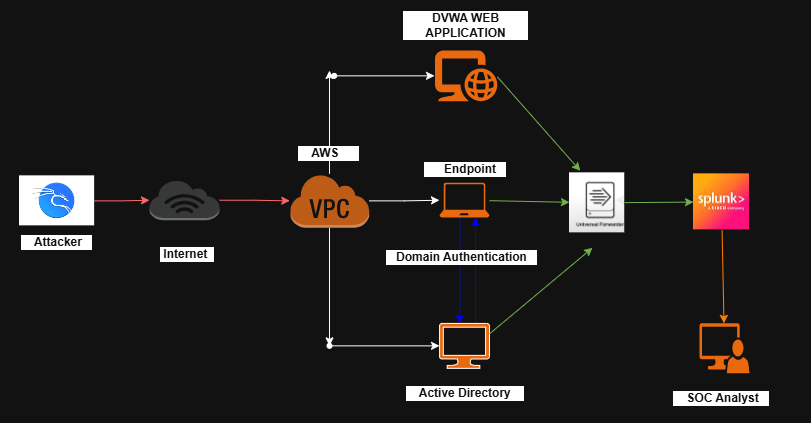

The diagram above was exported from draw.io. Its source (the exported page's mxGraphModel, read from the mxfile embedded in the PNG):
<mxGraphModel dx="1097" dy="555" grid="1" gridSize="10" guides="1" tooltips="1" connect="1" arrows="1" fold="1" page="1" pageScale="1" pageWidth="850" pageHeight="1100" background="#FFFFFF" math="0" shadow="0">
  <root>
    <mxCell id="0" />
    <mxCell id="1" parent="0" />
    <mxCell id="16s1OcY6sbvQHdga6-c6-23" edge="1" parent="1" source="16s1OcY6sbvQHdga6-c6-3" style="edgeStyle=orthogonalEdgeStyle;rounded=0;orthogonalLoop=1;jettySize=auto;html=1;" target="16s1OcY6sbvQHdga6-c6-8" value="">
      <mxGeometry relative="1" as="geometry" />
    </mxCell>
    <mxCell id="16s1OcY6sbvQHdga6-c6-33" edge="1" parent="1" source="16s1OcY6sbvQHdga6-c6-3" style="edgeStyle=none;rounded=0;orthogonalLoop=1;jettySize=auto;html=1;" value="">
      <mxGeometry relative="1" as="geometry">
        <mxPoint x="348" y="186" as="targetPoint" />
      </mxGeometry>
    </mxCell>
    <mxCell id="16s1OcY6sbvQHdga6-c6-36" edge="1" parent="1" source="16s1OcY6sbvQHdga6-c6-3" style="edgeStyle=none;rounded=0;orthogonalLoop=1;jettySize=auto;html=1;" target="16s1OcY6sbvQHdga6-c6-35" value="">
      <mxGeometry relative="1" as="geometry" />
    </mxCell>
    <mxCell id="16s1OcY6sbvQHdga6-c6-3" parent="1" style="outlineConnect=0;dashed=0;verticalLabelPosition=bottom;verticalAlign=top;align=center;html=1;shape=mxgraph.aws3.virtual_private_cloud;fillColor=#F58534;gradientColor=none;" value="" vertex="1">
      <mxGeometry height="54" width="79.5" x="308.25" y="289.35" as="geometry" />
    </mxCell>
    <mxCell id="16s1OcY6sbvQHdga6-c6-5" parent="1" style="points=[];aspect=fixed;html=1;align=center;shadow=0;dashed=0;fillColor=#FF6A00;strokeColor=none;shape=mxgraph.alibaba_cloud.domain_and_website;" value="" vertex="1">
      <mxGeometry height="50.7" width="62.83" x="453.00000000000006" y="166" as="geometry" />
    </mxCell>
    <mxCell id="Jq_Kx8BlNDsYmXfU70AW-4" edge="1" parent="1" style="edgeStyle=orthogonalEdgeStyle;rounded=0;orthogonalLoop=1;jettySize=auto;html=1;strokeColor=light-dark(#000000,#0000FF);" value="">
      <mxGeometry relative="1" as="geometry">
        <Array as="points">
          <mxPoint x="494" y="390" />
          <mxPoint x="494" y="390" />
        </Array>
        <mxPoint x="494" y="438.85" as="sourcePoint" />
        <mxPoint x="494" y="333" as="targetPoint" />
      </mxGeometry>
    </mxCell>
    <mxCell id="16s1OcY6sbvQHdga6-c6-7" parent="1" style="verticalLabelPosition=bottom;html=1;verticalAlign=top;align=center;shape=mxgraph.azure.computer;pointerEvents=1;gradientColor=#FF6A00;fillColor=#FF6A00;" value="" vertex="1">
      <mxGeometry height="45" width="50" x="458" y="438.85" as="geometry" />
    </mxCell>
    <mxCell id="16s1OcY6sbvQHdga6-c6-43" edge="1" parent="1" source="16s1OcY6sbvQHdga6-c6-8" style="edgeStyle=none;rounded=0;orthogonalLoop=1;jettySize=auto;html=1;strokeColor=#2D7600;fillColor=#60a917;" target="16s1OcY6sbvQHdga6-c6-11" value="">
      <mxGeometry relative="1" as="geometry" />
    </mxCell>
    <mxCell id="Jq_Kx8BlNDsYmXfU70AW-1" edge="1" parent="1" style="edgeStyle=orthogonalEdgeStyle;rounded=0;orthogonalLoop=1;jettySize=auto;html=1;strokeColor=light-dark(#000000,#0000FF);" value="">
      <mxGeometry relative="1" as="geometry">
        <mxPoint x="478.27000000000004" y="333" as="sourcePoint" />
        <mxPoint x="478.27000000000004" y="438.85" as="targetPoint" />
      </mxGeometry>
    </mxCell>
    <mxCell id="16s1OcY6sbvQHdga6-c6-8" parent="1" style="verticalLabelPosition=bottom;html=1;verticalAlign=top;align=center;strokeColor=none;fillColor=#FF6A00;shape=mxgraph.azure.laptop;pointerEvents=1;" value="" vertex="1">
      <mxGeometry height="34.65" width="50" x="458" y="298.35" as="geometry" />
    </mxCell>
    <mxCell id="16s1OcY6sbvQHdga6-c6-45" edge="1" parent="1" source="16s1OcY6sbvQHdga6-c6-9" style="edgeStyle=none;rounded=0;orthogonalLoop=1;jettySize=auto;html=1;strokeColor=light-dark(#000000,#FF8000);" target="16s1OcY6sbvQHdga6-c6-13" value="">
      <mxGeometry relative="1" as="geometry" />
    </mxCell>
    <mxCell id="16s1OcY6sbvQHdga6-c6-9" parent="1" style="shape=image;imageAspect=0;aspect=fixed;verticalLabelPosition=bottom;verticalAlign=top;image=data:image/jpeg,(base64 omitted: 1632 chars);" value="" vertex="1">
      <mxGeometry height="56" width="56" x="712" y="289.35" as="geometry" />
    </mxCell>
    <mxCell id="16s1OcY6sbvQHdga6-c6-20" edge="1" parent="1" source="16s1OcY6sbvQHdga6-c6-10" style="edgeStyle=orthogonalEdgeStyle;rounded=0;orthogonalLoop=1;jettySize=auto;html=1;fontColor=light-dark(#000000,#CC0000);strokeColor=light-dark(#000000,#FF6666);" target="16s1OcY6sbvQHdga6-c6-12" value="">
      <mxGeometry relative="1" as="geometry" />
    </mxCell>
    <mxCell id="16s1OcY6sbvQHdga6-c6-10" parent="1" style="shape=image;imageAspect=0;aspect=fixed;verticalLabelPosition=bottom;verticalAlign=top;image=data:image/png,(base64 omitted: 5524 chars);" value="" vertex="1">
      <mxGeometry height="50" width="75.13" x="38" y="291.35" as="geometry" />
    </mxCell>
    <mxCell id="16s1OcY6sbvQHdga6-c6-40" edge="1" parent="1" style="edgeStyle=none;rounded=0;orthogonalLoop=1;jettySize=auto;html=1;strokeColor=#2D7600;fillColor=#60a917;" value="">
      <mxGeometry relative="1" as="geometry">
        <mxPoint x="515.8299999999999" y="192.35" as="sourcePoint" />
        <mxPoint x="598.83" y="286.35" as="targetPoint" />
      </mxGeometry>
    </mxCell>
    <mxCell id="16s1OcY6sbvQHdga6-c6-44" edge="1" parent="1" source="16s1OcY6sbvQHdga6-c6-11" style="edgeStyle=none;rounded=0;orthogonalLoop=1;jettySize=auto;html=1;fillColor=#60a917;strokeColor=#2D7600;" target="16s1OcY6sbvQHdga6-c6-9" value="">
      <mxGeometry relative="1" as="geometry" />
    </mxCell>
    <mxCell id="16s1OcY6sbvQHdga6-c6-11" parent="1" style="shape=image;imageAspect=0;aspect=fixed;verticalLabelPosition=bottom;verticalAlign=top;image=data:image/jpeg,(base64 omitted: 11824 chars);rotation=0;" value="" vertex="1">
      <mxGeometry height="60" width="55.25" x="588" y="288.35" as="geometry" />
    </mxCell>
    <mxCell id="16s1OcY6sbvQHdga6-c6-21" edge="1" parent="1" source="16s1OcY6sbvQHdga6-c6-12" style="edgeStyle=orthogonalEdgeStyle;rounded=0;orthogonalLoop=1;jettySize=auto;html=1;strokeColor=light-dark(#000000,#FF6666);" target="16s1OcY6sbvQHdga6-c6-3" value="">
      <mxGeometry relative="1" as="geometry" />
    </mxCell>
    <mxCell id="16s1OcY6sbvQHdga6-c6-12" parent="1" style="outlineConnect=0;dashed=0;verticalLabelPosition=bottom;verticalAlign=top;align=center;html=1;shape=mxgraph.aws3.internet_3;fillColor=#D2D3D3;gradientColor=none;" value="" vertex="1">
      <mxGeometry height="40" width="70" x="168" y="295.68" as="geometry" />
    </mxCell>
    <mxCell id="16s1OcY6sbvQHdga6-c6-56" edge="1" parent="1" source="16s1OcY6sbvQHdga6-c6-13" style="edgeStyle=none;rounded=0;orthogonalLoop=1;jettySize=auto;html=1;" target="16s1OcY6sbvQHdga6-c6-55" value="">
      <mxGeometry relative="1" as="geometry" />
    </mxCell>
    <mxCell id="16s1OcY6sbvQHdga6-c6-13" parent="1" style="sketch=0;pointerEvents=1;shadow=0;dashed=0;html=1;strokeColor=none;labelPosition=center;verticalLabelPosition=bottom;verticalAlign=top;align=center;fillColor=#FF6A00;shape=mxgraph.mscae.system_center.admin_console" value="" vertex="1">
      <mxGeometry height="50" width="50" x="718" y="438.85" as="geometry" />
    </mxCell>
    <mxCell id="16s1OcY6sbvQHdga6-c6-34" edge="1" parent="1" source="16s1OcY6sbvQHdga6-c6-31" style="edgeStyle=none;rounded=0;orthogonalLoop=1;jettySize=auto;html=1;" target="16s1OcY6sbvQHdga6-c6-5" value="">
      <mxGeometry relative="1" as="geometry" />
    </mxCell>
    <mxCell id="16s1OcY6sbvQHdga6-c6-31" parent="1" style="shape=waypoint;sketch=0;size=6;pointerEvents=1;points=[];fillColor=none;resizable=0;rotatable=0;perimeter=centerPerimeter;snapToPoint=1;" value="" vertex="1">
      <mxGeometry height="20" width="20" x="342.75" y="181.35" as="geometry" />
    </mxCell>
    <mxCell id="16s1OcY6sbvQHdga6-c6-38" edge="1" parent="1" source="16s1OcY6sbvQHdga6-c6-35" style="edgeStyle=none;rounded=0;orthogonalLoop=1;jettySize=auto;html=1;" target="16s1OcY6sbvQHdga6-c6-7" value="">
      <mxGeometry relative="1" as="geometry" />
    </mxCell>
    <mxCell id="16s1OcY6sbvQHdga6-c6-35" parent="1" style="shape=waypoint;sketch=0;size=6;pointerEvents=1;points=[];fillColor=#F58534;resizable=0;rotatable=0;perimeter=centerPerimeter;snapToPoint=1;verticalAlign=top;dashed=0;gradientColor=none;" value="" vertex="1">
      <mxGeometry height="20" width="20" x="338" y="451.35" as="geometry" />
    </mxCell>
    <mxCell id="16s1OcY6sbvQHdga6-c6-41" edge="1" parent="1" style="edgeStyle=none;rounded=0;orthogonalLoop=1;jettySize=auto;html=1;strokeColor=#2D7600;fillColor=#60a917;" value="">
      <mxGeometry relative="1" as="geometry">
        <mxPoint x="508.00000000000006" y="449.35" as="sourcePoint" />
        <mxPoint x="611" y="363.35" as="targetPoint" />
      </mxGeometry>
    </mxCell>
    <mxCell id="16s1OcY6sbvQHdga6-c6-48" parent="1" style="text;html=1;whiteSpace=wrap;strokeColor=none;fillColor=none;align=center;verticalAlign=middle;rounded=0;labelBackgroundColor=light-dark(#FFFFFF,#FFFFFF);fontColor=light-dark(#000000,#0E0E0E);" value="&lt;b&gt;&amp;nbsp; &amp;nbsp; Attacker&amp;nbsp; &amp;nbsp;&lt;/b&gt;" vertex="1">
      <mxGeometry height="50" width="114.87" x="18.13" y="333" as="geometry" />
    </mxCell>
    <mxCell id="16s1OcY6sbvQHdga6-c6-49" parent="1" style="text;html=1;whiteSpace=wrap;strokeColor=none;fillColor=none;align=center;verticalAlign=middle;rounded=0;labelBackgroundColor=light-dark(#FFFFFF,#FFFFFF);fontColor=light-dark(#000000,#0E0E0E);" value="&lt;b&gt;&amp;nbsp;Internet&amp;nbsp;&amp;nbsp;&lt;/b&gt;" vertex="1">
      <mxGeometry height="50" width="112.44" x="149.56" y="345.35" as="geometry" />
    </mxCell>
    <mxCell id="16s1OcY6sbvQHdga6-c6-50" parent="1" style="text;html=1;whiteSpace=wrap;strokeColor=none;fillColor=none;align=center;verticalAlign=middle;rounded=0;labelBackgroundColor=light-dark(#FFFFFF,#FFFFFF);fontColor=light-dark(#000000,#0E0E0E);" value="&lt;b&gt;&amp;nbsp; &amp;nbsp; AWS&amp;nbsp; &amp;nbsp; &amp;nbsp;&amp;nbsp;&lt;/b&gt;" vertex="1">
      <mxGeometry height="50" width="127.43" x="284.28999999999996" y="244.35" as="geometry" />
    </mxCell>
    <mxCell id="16s1OcY6sbvQHdga6-c6-51" parent="1" style="text;html=1;whiteSpace=wrap;strokeColor=none;fillColor=none;align=center;verticalAlign=middle;rounded=0;labelBackgroundColor=light-dark(#FFFFFF,#FFFFFF);fontColor=light-dark(#000000,#0E0E0E);" value="&lt;b&gt;DVWA WEB APPLICATION&lt;/b&gt;" vertex="1">
      <mxGeometry height="50" width="127.43" x="420.7" y="116" as="geometry" />
    </mxCell>
    <mxCell id="16s1OcY6sbvQHdga6-c6-52" parent="1" style="text;html=1;whiteSpace=wrap;strokeColor=none;fillColor=none;align=center;verticalAlign=middle;rounded=0;labelBackgroundColor=light-dark(#FFFFFF,#FFFFFF);fontColor=light-dark(#000000,#0E0E0E);" value="&lt;b&gt;&amp;nbsp; &amp;nbsp; &amp;nbsp; Endpoint&amp;nbsp; &amp;nbsp;&lt;/b&gt;" vertex="1">
      <mxGeometry height="50" width="180" x="394.40999999999997" y="260" as="geometry" />
    </mxCell>
    <mxCell id="16s1OcY6sbvQHdga6-c6-53" parent="1" style="text;html=1;whiteSpace=wrap;strokeColor=none;fillColor=none;align=center;verticalAlign=middle;rounded=0;labelBackgroundColor=light-dark(#FFFFFF,#FFFFFF);fontColor=light-dark(#000000,#0E0E0E);" value="&lt;b&gt;&amp;nbsp; &amp;nbsp; Active Directory&amp;nbsp; &amp;nbsp;&amp;nbsp;&lt;/b&gt;" vertex="1">
      <mxGeometry height="50" width="176.28" x="396.27000000000004" y="483.85" as="geometry" />
    </mxCell>
    <mxCell id="16s1OcY6sbvQHdga6-c6-55" parent="1" style="text;html=1;whiteSpace=wrap;strokeColor=none;fillColor=none;align=center;verticalAlign=middle;rounded=0;labelBackgroundColor=light-dark(#FFFFFF,#FFFFFF);fontColor=light-dark(#000000,#0E0E0E);" value="&lt;b&gt;&amp;nbsp; &amp;nbsp; SOC Analyst&amp;nbsp; &amp;nbsp;&lt;/b&gt;" vertex="1">
      <mxGeometry height="50" width="176.28" x="651.86" y="488.85" as="geometry" />
    </mxCell>
    <mxCell id="Jq_Kx8BlNDsYmXfU70AW-5" parent="1" style="text;html=1;whiteSpace=wrap;strokeColor=none;fillColor=none;align=center;verticalAlign=middle;rounded=0;labelBackgroundColor=light-dark(#FFFFFF,#FFFFFF);fontColor=light-dark(#000000,#0E0E0E);" value="&lt;b&gt;&amp;nbsp; &amp;nbsp;Domain Authentication&amp;nbsp; &amp;nbsp;&lt;/b&gt;" vertex="1">
      <mxGeometry height="50" width="164.5" x="397.5" y="348.35" as="geometry" />
    </mxCell>
  </root>
</mxGraphModel>